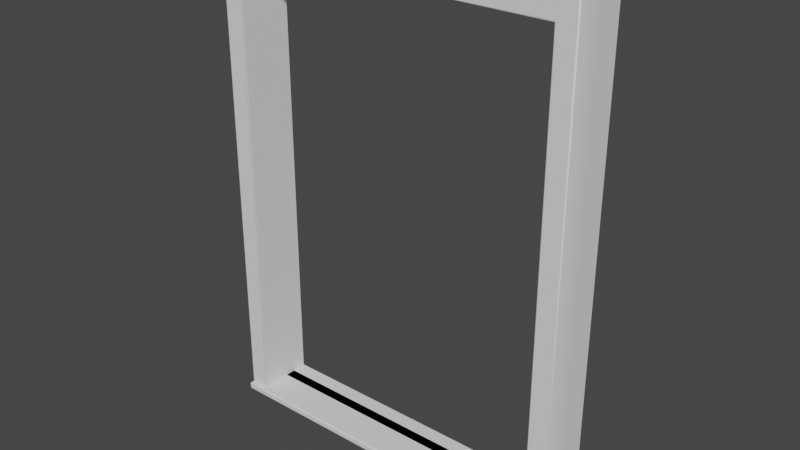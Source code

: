 # Source: Window_Frame.blend  (saved by Blender 2.83.19; exported with 4.5.12 LTS)
import bpy
from mathutils import Matrix  # noqa: F401  (used for matrix-valued properties, if any)

bpy.ops.wm.read_factory_settings(use_empty=True)
scene = bpy.context.scene
scene.name = 'Scene'

# ---- collections
col_collection = bpy.data.collections.new('Collection'); scene.collection.children.link(col_collection)

# ---- world
world_world = bpy.data.worlds.new('World'); scene.world = world_world
world_world.use_nodes = True; world_world.node_tree.nodes.clear()
_N = world_world.node_tree.nodes; _L = world_world.node_tree.links
n0 = _N.new('ShaderNodeOutputWorld'); n0.name = 'World Output'; n0.location = (300, 300)
n1 = _N.new('ShaderNodeBackground'); n1.name = 'Background'; n1.location = (10, 300)
n1.inputs[0].default_value = (0.05088, 0.05088, 0.05088, 1.0)
_L.new(n1.outputs[0], n0.inputs[0])
n0.is_active_output = True
world_world.color = (0.05088, 0.05088, 0.05088)
world_world.use_sun_shadow = False
world_world.sun_shadow_jitter_overblur = 0.0

# ---- meshes
me_window = bpy.data.meshes.new('Window')
me_window.from_pydata([(0.0508, 0.08799, 0.01793), (0.0508, 0.1152, 0.01793), (0.8636, 0.08799, 0.01793), (0.8636, 0.1152, 0.01793), (0.0508, 0.08799, 1.168), (0.0508, 0.1152, 1.168), (0.8636, 0.08799, 1.168), (0.8636, 0.1152, 1.168), (0.0508, 0.1524, 0.01793), (0.8636, 0.1524, 0.01793), (0.0508, 0.1524, 0.0), (0.8636, 0.1524, 9.689e-08), (0.9144, 0.08799, 0.01793), (0.9144, 0.1524, 9.689e-08), (0.9144, 0.1524, 0.01793), (0.9144, 0.1524, 1.168), (0.0, 0.08799, 0.01793), (0.0, 0.1152, 0.01793), (0.0, 0.1524, 0.01793), (0.0, 0.1524, 1.168), (0.9144, 0.08799, 1.219), (0.8636, 0.1524, 1.219), (0.9144, 0.1524, 1.219), (0.0, 0.08799, 1.219), (0.0508, 0.1524, 1.219), (0.0, 0.1524, 1.219), (0.0508, 0.1524, 1.168), (0.8636, 0.1524, 1.168), (0.0508, 0.0, 0.01466), (0.0508, 0.003268, 0.01793), (0.0508, 0.0009573, 0.01697), (0.8636, 0.003268, 0.01793), (0.8636, 0.0, 0.01466), (0.8636, 0.0009573, 0.01697), (0.0508, 0.003268, 0.0), (0.0508, 0.0, 0.003268), (0.0508, 0.0009573, 0.0009573), (0.8636, 0.0, 0.003268), (0.8636, 0.003268, 9.689e-08), (0.8636, 0.0009573, 0.0009574), (0.9111, 0.1524, 0.01793), (0.9144, 0.1524, 0.01466), (0.9134, 0.1524, 0.01697), (0.9144, 0.003268, 0.01466), (0.9111, 0.003268, 0.01793), (0.9111, 0.0, 0.01466), (0.9134, 0.003268, 0.01697), (0.913, 0.001381, 0.01655), (0.9111, 0.0009573, 0.01697), (0.9134, 0.0009573, 0.01466), (0.9144, 0.003268, 9.689e-08), (0.9111, 0.0, 0.003268), (0.9134, 0.0009573, 0.0009573), (0.8636, 0.01597, 0.01793), (0.8669, 0.0127, 0.0212), (0.8646, 0.01366, 0.01889), (0.9144, 0.01597, 0.01793), (0.9111, 0.0127, 0.0212), (0.9134, 0.01366, 0.01889), (0.0, 0.1524, 0.01466), (0.003268, 0.1524, 0.01793), (0.0009573, 0.1524, 0.01697), (0.003268, 0.0, 0.01466), (0.003268, 0.003268, 0.01793), (0.0, 0.003268, 0.01466), (0.003268, 0.0009573, 0.01697), (0.001381, 0.001381, 0.01655), (0.0009573, 0.003268, 0.01697), (0.0009573, 0.0009573, 0.01466), (0.003268, 0.1524, 0.0), (0.0, 0.1524, 0.003268), (0.0009573, 0.1524, 0.0009573), (0.003268, 0.003268, 0.0), (0.003268, 0.0, 0.003268), (0.0, 0.003268, 0.003268), (0.003268, 0.0009573, 0.0009573), (0.001381, 0.001381, 0.001381), (0.0009573, 0.0009573, 0.003268), (0.0009573, 0.003268, 0.0009573), (0.0508, 0.01597, 0.01793), (0.04753, 0.0127, 0.0212), (0.04984, 0.01366, 0.01889), (0.04753, 0.0127, 1.172), (0.0508, 0.01597, 1.168), (0.04984, 0.01366, 1.169), (0.003268, 0.0127, 0.0212), (0.0, 0.01597, 0.01793), (0.0009573, 0.01366, 0.01889), (0.9111, 0.0127, 1.216), (0.9144, 0.01597, 1.219), (0.9134, 0.01366, 1.218), (0.0, 0.01597, 1.219), (0.003268, 0.0127, 1.216), (0.0009573, 0.01366, 1.218), (0.8636, 0.01597, 1.168), (0.8669, 0.0127, 1.172), (0.8646, 0.01366, 1.169)], [], [(0, 1, 3, 2), (10, 34, 72, 69), (11, 10, 8, 9), (35, 28, 62, 73), (29, 31, 9, 8), (38, 11, 13, 50), (11, 9, 40, 42, 41, 13), (54, 57, 88, 95), (20, 12, 14, 15, 22), (9, 31, 44, 40), (38, 34, 10, 11), (43, 50, 13, 41), (6, 2, 53, 94), (8, 10, 69, 71, 70, 59, 61, 60), (0, 4, 83, 79), (32, 37, 51, 45), (1, 0, 16, 17), (35, 37, 32, 28), (92, 85, 80, 82), (16, 0, 79, 86), (4, 6, 94, 83), (16, 23, 25, 19, 18, 17), (89, 20, 23, 91), (7, 5, 26, 27), (20, 89, 56, 12), (9, 27, 15, 14), (22, 21, 24, 25, 23, 20), (3, 7, 27, 9), (1, 17, 18, 8), (26, 8, 18, 19), (5, 1, 8, 26), (15, 27, 21, 22), (26, 19, 25, 24), (82, 95, 88, 92), (27, 26, 24, 21), (86, 91, 23, 16), (2, 12, 56, 53), (70, 74, 64, 59), (43, 46, 47, 49), (44, 48, 47, 46), (45, 49, 47, 48), (62, 65, 66, 68), (63, 67, 66, 65), (64, 68, 66, 67), (72, 75, 76, 78), (73, 77, 76, 75), (74, 78, 76, 77), (34, 38, 39, 36), (36, 39, 37, 35), (28, 32, 33, 30), (30, 33, 31, 29), (40, 44, 46, 42), (42, 46, 43, 41), (45, 51, 52, 49), (49, 52, 50, 43), (51, 37, 39, 52), (52, 39, 38, 50), (85, 92, 93, 87), (87, 93, 91, 86), (44, 31, 33, 48), (48, 33, 32, 45), (57, 54, 55, 58), (58, 55, 53, 56), (59, 64, 67, 61), (61, 67, 63, 60), (64, 74, 77, 68), (68, 77, 73, 62), (69, 72, 78, 71), (71, 78, 74, 70), (35, 73, 75, 36), (36, 75, 72, 34), (29, 63, 65, 30), (30, 65, 62, 28), (79, 83, 84, 81), (81, 84, 82, 80), (86, 79, 81, 87), (87, 81, 80, 85), (56, 89, 90, 58), (58, 90, 88, 57), (89, 91, 93, 90), (90, 93, 92, 88), (54, 95, 96, 55), (55, 96, 94, 53), (83, 94, 96, 84), (84, 96, 95, 82), (29, 8, 60, 63), (4, 0, 1, 5), (6, 4, 5, 7), (6, 7, 3, 2)])
me_window.polygons.foreach_set('use_smooth', [1, 1, 1, 0, 0, 1, 1, 0, 1, 0, 1, 1, 0, 1, 0, 0, 1, 0, 0, 1, 0, 1, 1, 1, 1, 1, 1, 1, 1, 1, 1, 1, 1, 0, 1, 1, 1, 1, 1, 1, 1, 1, 1, 1, 1, 1, 1, 1, 1, 1, 1, 1, 1, 1, 1, 1, 1, 1, 1, 1, 1, 1, 1, 1, 1, 1, 1, 1, 1, 1, 1, 1, 1, 1, 1, 1, 1, 1, 1, 1, 1, 1, 1, 1, 1, 0, 0, 0, 0])
_uv = me_window.uv_layers.new(name='UVMap')
_uv.uv.foreach_set('vector', [0.9913, 0.3854, 0.9796, 0.3854, 0.9787, 0.08039, 0.9904, 0.08035, 0.8621, 0.6906, 0.9261, 0.6904, 0.9261, 0.6904, 0.8621, 0.6906, 0.9999, 0.08039, 0.999, 0.3854, 0.9913, 0.3854, 0.9922, 0.08037, 0.9977, 0.3854, 0.9928, 0.3854, 0.9928, 0.3854, 0.9977, 0.3854, 0.8826, 0.3438, 0.8817, 0.03876, 0.9457, 0.03856, 0.9466, 0.3436, 0.9251, 0.3854, 0.8612, 0.3856, 0.8612, 0.3856, 0.9251, 0.3854, 0.9999, 0.08039, 0.9922, 0.08037, 0.9922, 0.08037, 0.9927, 0.08037, 0.9936, 0.08037, 0.9999, 0.08039, 0.064, 0.3649, 0.9248, 0.0995, 0.0, 0.0, 0.0, 0.0, 0.0, 0.0, 0.9287, 0.7699, 0.0, 0.0, 0.3062, 0.3845, 0.3062, 0.3845, 0.9457, 0.03856, 0.8817, 0.03876, 0.8817, 0.03876, 0.9457, 0.03856, 0.9251, 0.3854, 0.9261, 0.6904, 0.8621, 0.6906, 0.8612, 0.3856, 0.2617, 0.7529, 0.268, 0.7529, 0.2682, 0.8169, 0.2619, 0.8169, 0.0, 0.0009357, 0.00118, 0.3854, 0.00118, 0.3854, 0.0, 0.0009357, 0.9913, 0.3854, 0.999, 0.3854, 0.999, 0.3854, 0.9986, 0.3854, 0.9976, 0.3854, 0.9927, 0.3854, 0.9917, 0.3854, 0.9913, 0.3854, 0.3062, 0.3845, 0.305, 0.0, 0.305, 0.0, 0.3062, 0.3845, 0.9937, 0.6904, 0.9986, 0.6904, 0.9986, 0.6904, 0.9937, 0.6904, 0.9796, 0.3854, 0.9913, 0.3854, 0.9913, 0.3854, 0.9796, 0.3854, 0.9977, 0.3854, 0.9986, 0.6904, 0.9937, 0.6904, 0.9928, 0.3854, 0.01962, 0.0, 0.06319, 0.02446, 0.9262, 0.3598, 0.2854, 0.0, 0.9913, 0.3854, 0.9913, 0.3854, 0.9913, 0.3854, 0.9913, 0.3854, 0.305, 0.0, 0.0, 0.0009357, 0.0, 0.0009357, 0.305, 0.0, 0.2987, 0.3854, 0.2999, 0.7699, 0.2882, 0.7699, 0.2882, 0.7699, 0.2871, 0.3854, 0.2871, 0.3854, 0.0, 0.0, 0.0, 0.0, 0.0, 0.0, 0.0, 0.0, 0.3062, 0.3845, 0.6112, 0.3854, 0.6112, 0.3854, 0.3062, 0.3845, 0.0, 0.0, 0.9474, 0.07687, 0.9877, 0.1103, 0.9287, 0.7699, 0.3074, 0.0, 0.3062, 0.3845, 0.3062, 0.3845, 0.3074, 0.0, 0.3062, 0.3845, 0.3062, 0.3845, 0.6112, 0.3854, 0.6112, 0.3854, 0.2999, 0.7699, 0.0, 0.0, 0.3074, 0.0, 0.3062, 0.3845, 0.3062, 0.3845, 0.3074, 0.0, 0.9796, 0.3854, 0.9796, 0.3854, 0.9796, 0.3854, 0.9796, 0.3854, 0.6112, 0.3854, 0.6124, 0.0009357, 0.6124, 0.0009357, 0.6112, 0.3854, 0.6112, 0.3854, 0.6124, 0.0009357, 0.6124, 0.0009357, 0.6112, 0.3854, 0.3062, 0.3845, 0.3062, 0.3845, 0.3062, 0.3845, 0.3062, 0.3845, 0.6112, 0.3854, 0.6112, 0.3854, 0.6112, 0.3854, 0.6112, 0.3854, 0.0, 0.0008755, 0.0, 0.0, 0.0, 0.0, 0.0, 6.02e-05, 0.3062, 0.3845, 0.6112, 0.3854, 0.6112, 0.3854, 0.3062, 0.3845, 0.9612, 0.3854, 0.0, 0.0, 0.0, 0.0, 0.2987, 0.3854, 0.9904, 0.08035, 0.9904, 0.08035, 0.9904, 0.08035, 0.9904, 0.08035, 0.5916, 0.7515, 0.5918, 0.8155, 0.587, 0.8155, 0.5868, 0.7515, 0.2617, 0.7529, 0.2607, 0.7529, 0.2609, 0.7521, 0.2617, 0.7519, 0.8817, 0.03876, 0.8807, 0.03876, 0.8809, 0.03876, 0.8817, 0.03876, 0.9937, 0.6904, 0.9937, 0.6904, 0.9929, 0.6904, 0.9927, 0.6904, 0.9928, 0.3854, 0.9918, 0.3854, 0.992, 0.3854, 0.9928, 0.3854, 0.8826, 0.3438, 0.8826, 0.3438, 0.8818, 0.3438, 0.8817, 0.3438, 0.587, 0.8155, 0.587, 0.8165, 0.5861, 0.8163, 0.586, 0.8155, 0.9261, 0.6904, 0.9271, 0.6904, 0.9269, 0.6904, 0.9261, 0.6904, 0.9977, 0.3854, 0.9977, 0.3854, 0.9985, 0.3854, 0.9987, 0.3854, 0.5918, 0.8155, 0.5928, 0.8155, 0.5926, 0.8163, 0.5918, 0.8165, 0.9261, 0.6904, 0.9251, 0.3854, 0.9261, 0.3854, 0.9271, 0.6904, 0.9987, 0.3854, 0.9996, 0.6904, 0.9986, 0.6904, 0.9977, 0.3854, 0.9928, 0.3854, 0.9937, 0.6904, 0.9927, 0.6904, 0.9918, 0.3854, 0.8817, 0.3438, 0.8807, 0.03876, 0.8817, 0.03876, 0.8826, 0.3438, 0.9457, 0.03856, 0.8817, 0.03876, 0.8817, 0.03876, 0.9457, 0.03856, 0.2609, 0.8169, 0.2607, 0.7529, 0.2617, 0.7529, 0.2619, 0.8169, 0.9937, 0.6904, 0.9986, 0.6904, 0.9996, 0.6904, 0.9937, 0.6904, 0.2617, 0.7519, 0.2676, 0.7519, 0.268, 0.7529, 0.2617, 0.7529, 0.9986, 0.6904, 0.9986, 0.6904, 0.9996, 0.6904, 0.9996, 0.6904, 0.9261, 0.3854, 0.9261, 0.3854, 0.9251, 0.3854, 0.9251, 0.3854, 0.06319, 0.02446, 0.01962, 0.0, 0.001595, 8.118e-05, 0.01851, 0.007168, 0.9819, 0.3851, 0.001595, 8.118e-05, 0.0, 0.0, 0.9612, 0.3854, 0.8817, 0.03876, 0.8817, 0.03876, 0.8807, 0.03876, 0.8807, 0.03876, 0.9927, 0.6904, 0.9927, 0.6904, 0.9937, 0.6904, 0.9937, 0.6904, 0.9248, 0.0995, 0.064, 0.3649, 0.2577, 0.3061, 0.9712, 0.08596, 0.9904, 0.08035, 0.2577, 0.3061, 0.9904, 0.08035, 0.9904, 0.08035, 0.5868, 0.7515, 0.587, 0.8155, 0.586, 0.8155, 0.5858, 0.7515, 0.9466, 0.3436, 0.8826, 0.3438, 0.8826, 0.3438, 0.9466, 0.3436, 0.587, 0.8155, 0.5918, 0.8155, 0.5918, 0.8165, 0.587, 0.8165, 0.9928, 0.3854, 0.9977, 0.3854, 0.9977, 0.3854, 0.9928, 0.3854, 0.8621, 0.6906, 0.9261, 0.6904, 0.9261, 0.6904, 0.8621, 0.6906, 0.5926, 0.7515, 0.5928, 0.8155, 0.5918, 0.8155, 0.5916, 0.7515, 0.9977, 0.3854, 0.9977, 0.3854, 0.9987, 0.3854, 0.9987, 0.3854, 0.9271, 0.6904, 0.9271, 0.6904, 0.9261, 0.6904, 0.9261, 0.6904, 0.8826, 0.3438, 0.8826, 0.3438, 0.8817, 0.3438, 0.8817, 0.3438, 0.9918, 0.3854, 0.9918, 0.3854, 0.9928, 0.3854, 0.9928, 0.3854, 0.3062, 0.3845, 0.305, 0.0, 0.305, -0.0003199, 0.3062, 0.3841, 0.9722, 0.3779, 0.2993, 0.0, 0.2854, 0.0, 0.9262, 0.3598, 0.9913, 0.3854, 0.9913, 0.3854, 0.9913, 0.3854, 0.9913, 0.3854, 0.01851, 0.007168, 0.9722, 0.3779, 0.9262, 0.3598, 0.06319, 0.02446, 0.9877, 0.1103, 0.9474, 0.07687, 0.2445, 0.01988, 0.9894, 0.08895, 0.9712, 0.08596, 0.2445, 0.01988, 0.0, 0.0, 0.9248, 0.0995, 0.0, 0.0, 0.0, 0.0, 0.001595, 8.118e-05, 0.2445, 0.01988, 0.2445, 0.01988, 0.001595, 8.118e-05, 0.0, 6.02e-05, 0.0, 0.0, 0.064, 0.3649, 0.0, 0.0, -4.907e-07, 0.0003079, 0.2577, 0.3061, 0.2577, 0.3061, -4.907e-07, 0.0003079, 0.0, 0.0009357, 0.00118, 0.3854, 0.305, 0.0, 0.0, 0.0009357, -0.0003592, 0.0009368, 0.3054, -1.102e-06, 0.0, 0.0009181, 0.0, 0.0, 0.0, 0.0, 0.0, 0.0008755, 0.8826, 0.3438, 0.9466, 0.3436, 0.9466, 0.3436, 0.8826, 0.3438, 0.0, 0.0, 0.0, 0.0, 0.0, 0.0, 0.0, 0.0, 0.0, 0.0009357, 0.0, 0.0, 0.6112, 0.3854, 0.3062, 0.3845, 0.0, 0.0009357, 0.3062, 0.3845, 0.3074, 0.0, 0.9904, 0.08035])
me_window.materials.append(None)
me_window.materials.append(None)
me_window.use_remesh_preserve_volume = False
me_window.use_remesh_preserve_attributes = False
me_window.use_mirror_vertex_groups = False
me_window.update()

# ---- objects
ob_window_frame_001 = bpy.data.objects.new('Window Frame.001', me_window)
ob_window_frame = bpy.data.objects.new('Window Frame', None)
ob_obj_x = bpy.data.objects.new('OBJ_X', None)
ob_obj_y = bpy.data.objects.new('OBJ_Y', None)
ob_obj_z = bpy.data.objects.new('OBJ_Z', None)
ob_obj_prompts = bpy.data.objects.new('OBJ_PROMPTS', None)

# ---- transforms, parenting, visibility, modifiers, constraints
ob_window_frame_001.parent = ob_window_frame
ob_window_frame_001.location = (0.0, -0.0254, 0.0)
ob_window_frame_001.lock_location = (True, True, True)
ob_window_frame_001.lock_rotation = (True, True, True)
ob_window_frame_001.lock_scale = (True, True, True)
ob_window_frame_001.lineart.crease_threshold = 0.0
_vg = ob_window_frame_001.vertex_groups.new(name='OBJ_X')
_vg = ob_window_frame_001.vertex_groups.new(name='OBJ_Y')
_vg = ob_window_frame_001.vertex_groups.new(name='OBJ_Z')
_m = ob_window_frame_001.modifiers.new('Hook-OBJ_X', 'HOOK')
_m.center = (0.9144, 0.0254, 0.0)
_m.matrix_inverse = ((1.0, 0.0, 0.0, -0.9144), (0.0, 1.0, 0.0, -0.0254), (0.0, 0.0, 1.0, 0.0), (0.0, 0.0, 0.0, 1.0))
_m.object = ob_obj_x
_m = ob_window_frame_001.modifiers.new('Hook-OBJ_Y', 'HOOK')
_m.center = (0.0, 0.1524, 0.0)
_m.matrix_inverse = ((1.0, 0.0, 0.0, 0.0), (0.0, 1.0, 0.0, -0.1524), (0.0, 0.0, 1.0, 0.0), (0.0, 0.0, 0.0, 1.0))
_m.object = ob_obj_y
_m = ob_window_frame_001.modifiers.new('Hook-OBJ_Z', 'HOOK')
_m.center = (0.0, 0.0254, 1.218)
_m.matrix_inverse = ((1.0, 0.0, 0.0, 0.0), (0.0, 1.0, 0.0, -0.0254), (0.0, 0.0, 1.0, -1.218), (0.0, 0.0, 0.0, 1.0))
_m.object = ob_obj_z
_m = ob_window_frame_001.modifiers.new('EdgeSplit', 'EDGE_SPLIT')
_m.split_angle = 0.8727
ob_window_frame.location = (0.0, 0.0, 0.0)
ob_window_frame.empty_display_type = 'ARROWS'
ob_window_frame.empty_display_size = 0.1
ob_window_frame.lineart.crease_threshold = 0.0
ob_obj_x.parent = ob_window_frame
ob_obj_x.location = (0.9144, 0.0, 0.0)
ob_obj_x.lock_location = (False, True, True)
ob_obj_x.lock_rotation = (True, True, True)
ob_obj_x.empty_display_type = 'SPHERE'
ob_obj_x.empty_display_size = 0.1
ob_obj_x.lineart.crease_threshold = 0.0
ob_obj_y.parent = ob_window_frame
ob_obj_y.location = (0.0, 0.127, 0.0)
ob_obj_y.lock_location = (True, False, True)
ob_obj_y.lock_rotation = (True, True, True)
ob_obj_y.empty_display_type = 'SPHERE'
ob_obj_y.empty_display_size = 0.1
ob_obj_y.lineart.crease_threshold = 0.0
ob_obj_z.parent = ob_window_frame
ob_obj_z.location = (0.0, 0.0, 1.218)
ob_obj_z.lock_location = (True, True, False)
ob_obj_z.lock_rotation = (True, True, True)
ob_obj_z.empty_display_type = 'SINGLE_ARROW'
ob_obj_z.empty_display_size = 0.2
ob_obj_z.lineart.crease_threshold = 0.0
ob_obj_prompts.parent = ob_window_frame
ob_obj_prompts.location = (0.0, 0.0, 0.0)
ob_obj_prompts.lock_location = (True, True, True)
ob_obj_prompts.lock_rotation = (True, True, True)
ob_obj_prompts.empty_display_size = 0.0001
ob_obj_prompts.lineart.crease_threshold = 0.0

# ---- collection membership
col_collection.objects.link(ob_window_frame_001)
col_collection.objects.link(ob_window_frame)
col_collection.objects.link(ob_obj_x)
col_collection.objects.link(ob_obj_y)
col_collection.objects.link(ob_obj_z)
col_collection.objects.link(ob_obj_prompts)

# ---- scene / render settings (as saved in the file)
scene.frame_start = 1; scene.frame_end = 250; scene.frame_set(1)
scene.render.engine = 'BLENDER_EEVEE_NEXT'
scene.cycles.use_denoising = False
scene.cycles.samples = 128
scene.cycles.sampling_pattern = 'TABULATED_SOBOL'
scene.cycles.use_adaptive_sampling = False
scene.cycles.use_light_tree = False
scene.eevee.use_gtao = True
scene.eevee.use_raytracing = True
scene.view_settings.view_transform = 'Filmic'
bpy.context.view_layer.update()

# ---- added for rendering (the .blend has no active camera and no usable light): camera, sun
cam_auto = bpy.data.cameras.new('AutoCamera')
cam_auto.lens = 50.0
cam_auto.sensor_width = 36.0
cam_auto.clip_end = 1000.0
ob_auto_camera = bpy.data.objects.new('AutoCamera', cam_auto)
scene.collection.objects.link(ob_auto_camera)
ob_auto_camera.location = (1.87428, -1.64969, 1.74326)
ob_auto_camera.rotation_euler = (1.09748, -7.21219e-08, 0.694738)
scene.camera = ob_auto_camera
light_auto_sun = bpy.data.lights.new('AutoSun', 'SUN')
light_auto_sun.energy = 3.0
light_auto_sun.angle = 0.0523599
ob_auto_sun = bpy.data.objects.new('AutoSun', light_auto_sun)
scene.collection.objects.link(ob_auto_sun)
ob_auto_sun.rotation_euler = (0.872665, 0.174533, 0.523599)
bpy.context.view_layer.update()
